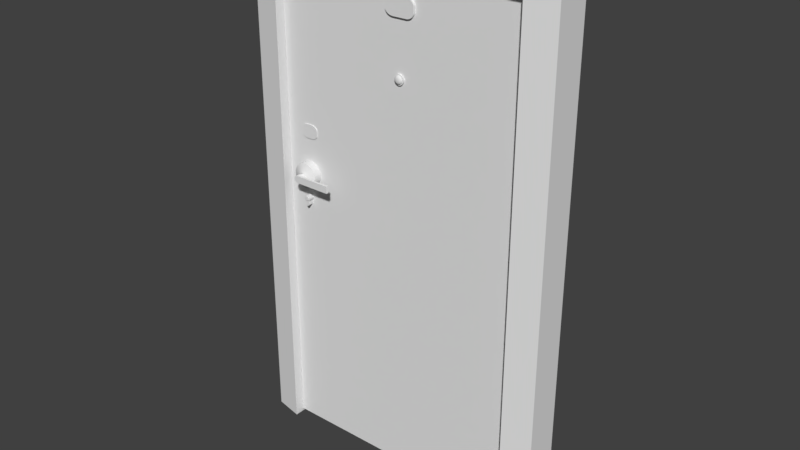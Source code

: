 # Source: door_3_metallic.blend  (saved by Blender 2.79.0; exported with 4.5.12 LTS)
import bpy
from mathutils import Matrix  # noqa: F401  (used for matrix-valued properties, if any)

bpy.ops.wm.read_factory_settings(use_empty=True)
scene = bpy.context.scene
scene.name = 'Scene'

# ---- collections
col_collection_1 = bpy.data.collections.new('Collection 1'); scene.collection.children.link(col_collection_1)

# ---- materials (node trees are filled in below, after node groups)
mat_door_tree = bpy.data.materials.new('door_tree')
mat_door_tree.alpha_threshold = 0.0
mat_door_tree.use_transparent_shadow = False
mat_door_tree.roughness = 0.5

# ---- material node trees

# ---- world
world_world = bpy.data.worlds.new('World'); scene.world = world_world
world_world.color = (0.05088, 0.05088, 0.05088)
world_world.use_sun_shadow = False
world_world.sun_shadow_jitter_overblur = 0.0
world_world.cycles.sampling_method = 'MANUAL'

# ---- meshes
me_cylinder_000 = bpy.data.meshes.new('Cylinder.000')
me_cylinder_000.from_pydata([(-0.2298, 0.798, -0.1287), (-0.2298, 0.7979, 0.1287), (0.3422, 0.7869, -0.1287), (0.3422, 0.7869, 0.1287), (0.4498, 0.7543, -0.1287), (0.4498, 0.7542, 0.1287), (0.549, 0.7013, -0.1287), (0.549, 0.7012, 0.1287), (0.636, 0.6299, -0.1287), (0.636, 0.6299, 0.1287), (0.7073, 0.543, -0.1287), (0.7073, 0.5429, 0.1287), (0.7603, 0.4438, -0.1287), (0.7603, 0.4437, 0.1287), (0.793, 0.3361, -0.1287), (0.793, 0.3361, 0.1287), (0.804, 0.2242, -0.1287), (0.804, 0.2242, 0.1287), (0.793, -0.3366, -0.1287), (0.793, -0.3366, 0.1287), (0.7603, -0.4443, -0.1287), (0.7603, -0.4443, 0.1287), (0.7073, -0.5434, -0.1287), (0.7073, -0.5435, 0.1287), (0.636, -0.6304, -0.1287), (0.636, -0.6304, 0.1287), (0.549, -0.7017, -0.1287), (0.549, -0.7018, 0.1287), (0.4498, -0.7547, -0.1287), (0.4498, -0.7548, 0.1287), (0.3422, -0.7874, -0.1287), (0.3422, -0.7874, 0.1287), (-0.2298, -0.7984, -0.1287), (-0.2298, -0.7985, 0.1287), (-0.3417, -0.7874, -0.1287), (-0.3417, -0.7874, 0.1287), (-0.4493, -0.7547, -0.1287), (-0.4493, -0.7548, 0.1287), (-0.5485, -0.7017, -0.1287), (-0.5485, -0.7018, 0.1287), (-0.6355, -0.6304, -0.1287), (-0.6355, -0.6304, 0.1287), (-0.7068, -0.5435, -0.1287), (-0.7068, -0.5435, 0.1287), (-0.7599, -0.4442, -0.1287), (-0.7599, -0.4443, 0.1287), (-0.7925, -0.3366, -0.1287), (-0.7925, -0.3367, 0.1287), (-0.8035, 0.2242, -0.1287), (-0.8035, 0.2242, 0.1287), (-0.7925, 0.3362, -0.1287), (-0.7925, 0.3361, 0.1287), (-0.7598, 0.4438, -0.1287), (-0.7598, 0.4438, 0.1287), (-0.7068, 0.5429, -0.1287), (-0.7068, 0.5429, 0.1287), (-0.6355, 0.6299, -0.1287), (-0.6355, 0.6299, 0.1287), (-0.5485, 0.7013, -0.1287), (-0.5485, 0.7012, 0.1287), (-0.4493, 0.7543, -0.1287), (-0.4493, 0.7543, 0.1287), (-0.3417, 0.7869, -0.1287), (-0.3417, 0.7869, 0.1287)], [], [(0, 1, 3, 2), (2, 3, 5, 4), (4, 5, 7, 6), (6, 7, 9, 8), (8, 9, 11, 10), (10, 11, 13, 12), (12, 13, 15, 14), (14, 15, 17, 16), (16, 17, 19, 18), (18, 19, 21, 20), (20, 21, 23, 22), (22, 23, 25, 24), (24, 25, 27, 26), (26, 27, 29, 28), (28, 29, 31, 30), (30, 31, 33, 32), (32, 33, 35, 34), (34, 35, 37, 36), (36, 37, 39, 38), (38, 39, 41, 40), (40, 41, 43, 42), (42, 43, 45, 44), (44, 45, 47, 46), (46, 47, 49, 48), (48, 49, 51, 50), (50, 51, 53, 52), (52, 53, 55, 54), (54, 55, 57, 56), (56, 57, 59, 58), (58, 59, 61, 60), (3, 1, 63, 61, 59, 57, 55, 53, 51, 49, 47, 45, 43, 41, 39, 37, 35, 33, 31, 29, 27, 25, 23, 21, 19, 17, 15, 13, 11, 9, 7, 5), (60, 61, 63, 62), (62, 63, 1, 0), (0, 2, 4, 6, 8, 10, 12, 14, 16, 18, 20, 22, 24, 26, 28, 30, 32, 34, 36, 38, 40, 42, 44, 46, 48, 50, 52, 54, 56, 58, 60, 62)])
me_cylinder_000.use_remesh_preserve_volume = False
me_cylinder_000.use_remesh_preserve_attributes = False
me_cylinder_000.use_mirror_vertex_groups = False
me_cylinder_000.update()
me_cube_000 = bpy.data.meshes.new('Cube.000')
me_cube_000.from_pydata([(-1.0, -0.09944, -0.788), (-1.0, -0.09944, 0.9569), (-1.0, 0.9999, -0.788), (-1.0, 0.9999, 0.9553), (1.0, -0.09944, -0.788), (1.0, -0.09944, 0.9569), (1.0, 0.9999, -0.788), (1.0, 0.9999, 0.9553), (-1.0, -0.09944, 0.8728), (0.8175, -0.09944, -0.788), (-0.8175, 1.187, -0.788), (1.0, -0.09944, 0.8728), (-0.8175, -0.09944, -0.788), (0.8175, 1.187, -0.788), (0.8175, -0.09944, 0.8728), (-0.8175, 1.187, 0.8728), (0.8175, 1.187, 0.8728), (-0.8175, -0.09944, 0.8728)], [], [(1, 5, 7, 3), (13, 16, 7, 6), (11, 4, 6, 7, 5), (17, 14, 11, 5, 1, 8), (9, 13, 6, 4), (12, 17, 8, 0), (11, 14, 9, 4), (10, 2, 3, 15), (16, 15, 3, 7), (10, 12, 0, 2), (3, 2, 0, 8, 1), (12, 10, 15, 17), (15, 16, 14, 17), (9, 14, 16, 13)])
_uv = me_cube_000.uv_layers.new(name='UVMap')
_uv.uv.foreach_set('vector', [0.3746, 0.3931, 0.3746, 0.0, 0.9616, 0.374, 0.0, 0.0, 1.76e-08, 0.4913, 0.0, 0.0, 0.0, 0.0, 0.0, 0.3931, 0.7491, 0.2805, 0.7491, 5.857e-08, 0.9616, 0.0, 0.9616, 0.374, 0.7491, 0.374, 0.2809, 0.2948, 0.2809, 0.09827, 0.2809, 1.171e-08, 0.3746, 0.0, 0.3746, 0.3931, 0.2809, 0.3931, 1.173e-08, 0.09827, 1.76e-08, 0.4913, 0.0, 0.3931, 0.7491, 5.857e-08, 3.519e-08, 0.2948, 0.2809, 0.2948, 0.2809, 0.3931, 4.693e-08, 0.3931, 0.2809, 1.171e-08, 0.2809, 0.09827, 1.173e-08, 0.09827, 0.0, 4.686e-08, 5.279e-08, 0.6879, 0.588, 0.3931, 0.0, 0.0, 0.0, 0.0, 0.0, 0.0, 0.0, 0.0, 0.0, 0.0, 0.0, 0.0, 5.279e-08, 0.6879, 3.519e-08, 0.2948, 4.693e-08, 0.3931, 0.588, 0.3931, 0.588, 0.7672, 0.588, 0.3931, 0.8005, 0.3931, 0.8005, 0.6736, 0.8005, 0.7672, 3.519e-08, 0.2948, 5.279e-08, 0.6879, 0.0, 0.0, 0.2809, 0.2948, 0.0, 0.0, 0.0, 0.0, 0.2809, 0.09827, 0.2809, 0.2948, 1.173e-08, 0.09827, 0.2809, 0.09827, 0.0, 0.0, 1.76e-08, 0.4913])
me_cube_000.materials.append(mat_door_tree)
me_cube_000.use_remesh_preserve_volume = False
me_cube_000.use_remesh_preserve_attributes = False
me_cube_000.use_mirror_vertex_groups = False
me_cube_000.update()
me_cylinder_003 = bpy.data.meshes.new('Cylinder.003')
me_cylinder_003.from_pydata([(0.0, 1.0, -1.0), (0.0, 1.0, 1.0), (0.1951, 0.9808, -1.0), (0.1951, 0.9808, 1.0), (0.3827, 0.9239, -1.0), (0.3827, 0.9239, 1.0), (0.5556, 0.8315, -1.0), (0.5556, 0.8315, 1.0), (0.7071, 0.7071, -1.0), (0.7071, 0.7071, 1.0), (0.8315, 0.5556, -1.0), (0.8315, 0.5556, 1.0), (0.9239, 0.3827, -1.0), (0.9239, 0.3827, 1.0), (0.9808, 0.1951, -1.0), (0.9808, 0.1951, 1.0), (1.0, 7.55e-08, -1.0), (1.0, 7.55e-08, 1.0), (0.9808, -0.1951, -1.0), (0.9808, -0.1951, 1.0), (0.9239, -0.3827, -1.0), (0.9239, -0.3827, 1.0), (0.8315, -0.5556, -1.0), (0.8315, -0.5556, 1.0), (0.7071, -0.7071, -1.0), (0.7071, -0.7071, 1.0), (0.5556, -0.8315, -1.0), (0.5556, -0.8315, 1.0), (0.3827, -0.9239, -1.0), (0.3827, -0.9239, 1.0), (0.1951, -0.9808, -1.0), (0.1951, -0.9808, 1.0), (-3.258e-07, -1.0, -1.0), (-3.258e-07, -1.0, 1.0), (-0.1951, -0.9808, -1.0), (-0.1951, -0.9808, 1.0), (-0.3827, -0.9239, -1.0), (-0.3827, -0.9239, 1.0), (-0.5556, -0.8315, -1.0), (-0.5556, -0.8315, 1.0), (-0.7071, -0.7071, -1.0), (-0.7071, -0.7071, 1.0), (-0.8315, -0.5556, -1.0), (-0.8315, -0.5556, 1.0), (-0.9239, -0.3827, -1.0), (-0.9239, -0.3827, 1.0), (-0.9808, -0.1951, -1.0), (-0.9808, -0.1951, 1.0), (-1.0, 9.656e-07, -1.0), (-1.0, 9.656e-07, 1.0), (-0.9808, 0.1951, -1.0), (-0.9808, 0.1951, 1.0), (-0.9239, 0.3827, -1.0), (-0.9239, 0.3827, 1.0), (-0.8315, 0.5556, -1.0), (-0.8315, 0.5556, 1.0), (-0.7071, 0.7071, -1.0), (-0.7071, 0.7071, 1.0), (-0.5556, 0.8315, -1.0), (-0.5556, 0.8315, 1.0), (-0.3827, 0.9239, -1.0), (-0.3827, 0.9239, 1.0), (-0.1951, 0.9808, -1.0), (-0.1951, 0.9808, 1.0), (0.0, 2.565, -1.0), (0.1957, 2.546, -1.0), (0.1957, 2.546, 1.0), (0.0, 2.565, 1.0), (0.3826, 2.394, -1.0), (0.3826, 2.394, 1.0), (0.5559, 2.032, -1.0), (0.5559, 2.032, 1.0), (-0.5549, 2.031, 1.0), (-0.5549, 2.031, -1.0), (-0.3837, 2.395, -1.0), (-0.3837, 2.395, 1.0), (-0.1955, 2.546, -1.0), (-0.1955, 2.546, 1.0), (0.1499, 0.7537, 1.0), (3.296e-08, 0.7684, 1.0), (0.2941, 0.7099, 1.0), (0.4269, 0.6389, 1.0), (0.5434, 0.5434, 1.0), (0.6389, 0.4269, 1.0), (0.7099, 0.2941, 1.0), (0.7537, 0.1499, 1.0), (0.7684, 1.022e-07, 1.0), (0.7537, -0.1499, 1.0), (0.7099, -0.2941, 1.0), (0.6389, -0.4269, 1.0), (0.5434, -0.5434, 1.0), (0.4269, -0.6389, 1.0), (0.2941, -0.7099, 1.0), (0.1499, -0.7537, 1.0), (-2.174e-07, -0.7684, 1.0), (-0.1499, -0.7537, 1.0), (-0.2941, -0.7099, 1.0), (-0.4269, -0.6389, 1.0), (-0.5434, -0.5434, 1.0), (-0.6389, -0.4269, 1.0), (-0.7099, -0.2941, 1.0), (-0.7537, -0.1499, 1.0), (-0.7684, 7.861e-07, 1.0), (-0.7537, 0.1499, 1.0), (-0.7099, 0.2941, 1.0), (-0.6389, 0.4269, 1.0), (-0.5434, 0.5434, 1.0), (-0.4269, 0.6389, 1.0), (-0.2941, 0.7099, 1.0), (-0.1499, 0.7537, 1.0), (0.1495, 0.7537, 1.149), (2.787e-06, 0.7684, 1.149), (0.2938, 0.7099, 1.149), (0.4273, 0.6389, 1.149), (0.5428, 0.5434, 1.149), (0.6395, 0.4269, 1.149), (0.7102, 0.2941, 1.149), (0.7536, 0.1499, 1.149), (0.7679, -2.381e-06, 1.149), (0.7536, -0.1499, 1.149), (0.7102, -0.2941, 1.149), (0.6395, -0.4269, 1.149), (0.5428, -0.5434, 1.149), (0.4273, -0.6389, 1.149), (0.2938, -0.7099, 1.149), (0.1495, -0.7537, 1.149), (-1.838e-05, -0.7684, 1.149), (-0.1495, -0.7537, 1.149), (-0.2938, -0.7099, 1.149), (-0.4273, -0.6389, 1.149), (-0.5429, -0.5434, 1.149), (-0.6395, -0.4269, 1.149), (-0.7102, -0.2941, 1.149), (-0.7536, -0.1499, 1.149), (-0.7679, -1.697e-06, 1.149), (-0.7536, 0.1499, 1.149), (-0.7101, 0.2941, 1.149), (-0.6395, 0.4269, 1.149), (-0.5428, 0.5434, 1.149), (-0.4272, 0.6389, 1.149), (-0.2937, 0.7099, 1.149), (-0.1494, 0.7537, 1.149), (0.123, 0.6197, 1.21), (6.312e-06, 0.6207, 1.21), (0.2418, 0.5834, 1.21), (0.3512, 0.5247, 1.21), (0.4454, 0.446, 1.21), (0.5251, 0.3508, 1.21), (0.5834, 0.2419, 1.21), (0.6199, 0.1236, 1.21), (0.6321, 0.0001446, 1.21), (0.6199, -0.1232, 1.21), (0.5834, -0.2417, 1.21), (0.5251, -0.3503, 1.21), (0.4454, -0.4461, 1.21), (0.351, -0.5256, 1.21), (0.2412, -0.5832, 1.21), (0.1231, -0.6191, 1.21), (-0.0003501, -0.6166, 1.21), (-0.124, -0.6191, 1.21), (-0.2418, -0.584, 1.21), (-0.3512, -0.5257, 1.21), (-0.4458, -0.4464, 1.21), (-0.5255, -0.3503, 1.21), (-0.5834, -0.2413, 1.21), (-0.619, -0.1226, 1.21), (-0.6317, 4.559e-05, 1.21), (-0.619, 0.1232, 1.21), (-0.583, 0.2413, 1.21), (-0.5255, 0.3506, 1.21), (-0.4462, 0.4463, 1.21), (-0.3516, 0.525, 1.21), (-0.2412, 0.5834, 1.21), (-0.123, 0.6189, 1.21), (0.1241, 0.6196, 0.07925), (0.0005118, 0.6199, 0.07913), (0.0003464, -0.6164, 0.07923), (0.1237, -0.6187, 0.07923), (-0.1242, -0.6187, 0.07923), (-0.1227, 0.618, 0.07921)], [], [(58, 59, 72, 73), (5, 7, 71, 69), (0, 62, 76, 64), (6, 7, 9, 8), (8, 9, 11, 10), (10, 11, 13, 12), (12, 13, 15, 14), (14, 15, 17, 16), (16, 17, 19, 18), (18, 19, 21, 20), (20, 21, 23, 22), (22, 23, 25, 24), (24, 25, 27, 26), (26, 27, 29, 28), (28, 29, 31, 30), (30, 31, 33, 32), (32, 33, 35, 34), (34, 35, 37, 36), (36, 37, 39, 38), (38, 39, 41, 40), (40, 41, 43, 42), (42, 43, 45, 44), (44, 45, 47, 46), (46, 47, 49, 48), (48, 49, 51, 50), (50, 51, 53, 52), (52, 53, 55, 54), (54, 55, 57, 56), (56, 57, 59, 58), (7, 6, 70, 71), (3, 1, 79, 78), (60, 58, 73, 74), (59, 61, 75, 72), (0, 2, 4, 6, 8, 10, 12, 14, 16, 18, 20, 22, 24, 26, 28, 30, 32, 34, 36, 38, 40, 42, 44, 46, 48, 50, 52, 54, 56, 58, 60, 62), (64, 67, 66, 65), (65, 66, 69, 68), (68, 69, 71, 70), (73, 72, 75, 74), (74, 75, 77, 76), (76, 77, 67, 64), (6, 4, 68, 70), (61, 63, 77, 75), (1, 3, 66, 67), (2, 0, 64, 65), (62, 60, 74, 76), (3, 5, 69, 66), (4, 2, 65, 68), (63, 1, 67, 77), (1, 63, 109, 79), (59, 57, 106, 107), (53, 51, 103, 104), (43, 41, 98, 99), (55, 53, 104, 105), (37, 35, 95, 96), (49, 47, 101, 102), (39, 37, 96, 97), (21, 19, 87, 88), (33, 31, 93, 94), (27, 25, 90, 91), (5, 3, 78, 80), (17, 15, 85, 86), (11, 9, 82, 83), (23, 21, 88, 89), (7, 5, 80, 81), (61, 59, 107, 108), (63, 61, 108, 109), (51, 49, 102, 103), (45, 43, 99, 100), (57, 55, 105, 106), (35, 33, 94, 95), (47, 45, 100, 101), (29, 27, 91, 92), (41, 39, 97, 98), (31, 29, 92, 93), (13, 11, 83, 84), (25, 23, 89, 90), (19, 17, 86, 87), (9, 7, 81, 82), (15, 13, 84, 85), (99, 98, 130, 131), (81, 80, 112, 113), (90, 89, 121, 122), (105, 104, 136, 137), (96, 95, 127, 128), (95, 94, 126, 127), (86, 85, 117, 118), (101, 100, 132, 133), (92, 91, 123, 124), (79, 109, 141, 111), (82, 81, 113, 114), (91, 90, 122, 123), (106, 105, 137, 138), (88, 87, 119, 120), (97, 96, 128, 129), (87, 86, 118, 119), (84, 83, 115, 116), (93, 92, 124, 125), (102, 101, 133, 134), (108, 107, 139, 140), (83, 82, 114, 115), (89, 88, 120, 121), (98, 97, 129, 130), (80, 78, 110, 112), (107, 106, 138, 139), (104, 103, 135, 136), (78, 79, 111, 110), (94, 93, 125, 126), (103, 102, 134, 135), (85, 84, 116, 117), (100, 99, 131, 132), (109, 108, 140, 141), (141, 140, 172, 173), (158, 157, 177, 176), (132, 131, 163, 164), (117, 116, 148, 149), (135, 134, 166, 167), (126, 125, 157, 158), (110, 111, 143, 142), (136, 135, 167, 168), (139, 138, 170, 171), (112, 110, 142, 144), (130, 129, 161, 162), (121, 120, 152, 153), (115, 114, 146, 147), (140, 139, 171, 172), (134, 133, 165, 166), (125, 124, 156, 157), (116, 115, 147, 148), (119, 118, 150, 151), (129, 128, 160, 161), (120, 119, 151, 152), (138, 137, 169, 170), (123, 122, 154, 155), (114, 113, 145, 146), (111, 141, 173, 143), (124, 123, 155, 156), (133, 132, 164, 165), (118, 117, 149, 150), (127, 126, 158, 159), (128, 127, 159, 160), (137, 136, 168, 169), (122, 121, 153, 154), (113, 112, 144, 145), (131, 130, 162, 163), (160, 159, 173, 172, 171, 170, 169, 168, 167, 166, 165, 164, 163, 162, 161), (144, 142, 157, 156, 155, 154, 153, 152, 151, 150, 149, 148, 147, 146, 145), (174, 175, 179, 178, 176, 177), (143, 173, 179, 175), (157, 142, 174, 177), (142, 143, 175, 174), (159, 158, 176, 178), (173, 159, 178, 179)])
me_cylinder_003.use_remesh_preserve_volume = False
me_cylinder_003.use_remesh_preserve_attributes = False
me_cylinder_003.use_mirror_vertex_groups = False
me_cylinder_003.update()
me_cylinder_005 = bpy.data.meshes.new('Cylinder.005')
me_cylinder_005.from_pydata([(0.0, 1.0, -1.0), (0.0, 1.0, 1.0), (0.1951, 0.9808, -1.0), (0.1951, 0.9808, 1.0), (0.3827, 0.9239, -1.0), (0.3827, 0.9239, 1.0), (0.5556, 0.8315, -1.0), (0.5556, 0.8315, 1.0), (0.7071, 0.7071, -1.0), (0.7071, 0.7071, 1.0), (0.8315, 0.5556, -1.0), (0.8315, 0.5556, 1.0), (0.9239, 0.3827, -1.0), (0.9239, 0.3827, 1.0), (0.9808, 0.1951, -1.0), (0.9808, 0.1951, 1.0), (1.0, 7.55e-08, -1.0), (1.0, 7.55e-08, 1.0), (0.9808, -0.1951, -1.0), (0.9808, -0.1951, 1.0), (0.9239, -0.3827, -1.0), (0.9239, -0.3827, 1.0), (0.8315, -0.5556, -1.0), (0.8315, -0.5556, 1.0), (0.7071, -0.7071, -1.0), (0.7071, -0.7071, 1.0), (0.5556, -0.8315, -1.0), (0.5556, -0.8315, 1.0), (0.3827, -0.9239, -1.0), (0.3827, -0.9239, 1.0), (0.1951, -0.9808, -1.0), (0.1951, -0.9808, 1.0), (-3.258e-07, -1.0, -1.0), (-3.258e-07, -1.0, 1.0), (-0.1951, -0.9808, -1.0), (-0.1951, -0.9808, 1.0), (-0.3827, -0.9239, -1.0), (-0.3827, -0.9239, 1.0), (-0.5556, -0.8315, -1.0), (-0.5556, -0.8315, 1.0), (-0.7071, -0.7071, -1.0), (-0.7071, -0.7071, 1.0), (-0.8315, -0.5556, -1.0), (-0.8315, -0.5556, 1.0), (-0.9239, -0.3827, -1.0), (-0.9239, -0.3827, 1.0), (-0.9808, -0.1951, -1.0), (-0.9808, -0.1951, 1.0), (-1.0, 9.656e-07, -1.0), (-1.0, 9.656e-07, 1.0), (-0.9808, 0.1951, -1.0), (-0.9808, 0.1951, 1.0), (-0.9239, 0.3827, -1.0), (-0.9239, 0.3827, 1.0), (-0.8315, 0.5556, -1.0), (-0.8315, 0.5556, 1.0), (-0.7071, 0.7071, -1.0), (-0.7071, 0.7071, 1.0), (-0.5556, 0.8315, -1.0), (-0.5556, 0.8315, 1.0), (-0.3827, 0.9239, -1.0), (-0.3827, 0.9239, 1.0), (-0.1951, 0.9808, -1.0), (-0.1951, 0.9808, 1.0), (0.0, 1.0, -1.0), (0.1951, 0.9808, -1.0), (0.3827, 0.9239, -1.0), (0.5556, 0.8315, -1.0), (0.7071, 0.7071, -1.0), (0.8315, 0.5556, -1.0), (0.9239, 0.3827, -1.0), (0.9808, 0.1951, -1.0), (1.0, 7.55e-08, -1.0), (0.9808, -0.1951, -1.0), (0.9239, -0.3827, -1.0), (0.8315, -0.5556, -1.0), (0.7071, -0.7071, -1.0), (0.5556, -0.8315, -1.0), (0.3827, -0.9239, -1.0), (0.1951, -0.9808, -1.0), (-3.258e-07, -1.0, -1.0), (-0.1951, -0.9808, -1.0), (-0.3827, -0.9239, -1.0), (-0.5556, -0.8315, -1.0), (-0.7071, -0.7071, -1.0), (-0.8315, -0.5556, -1.0), (-0.9239, -0.3827, -1.0), (-0.9808, -0.1951, -1.0), (-1.0, 9.656e-07, -1.0), (-0.9808, 0.1951, -1.0), (-0.9239, 0.3827, -1.0), (-0.8315, 0.5556, -1.0), (-0.7071, 0.7071, -1.0), (-0.5556, 0.8315, -1.0), (-0.3827, 0.9239, -1.0), (-0.1951, 0.9808, -1.0), (8.867e-09, 0.9253, -1.0), (0.1805, 0.9076, -1.0), (0.3541, 0.8549, -1.0), (0.5141, 0.7694, -1.0), (0.6543, 0.6543, -1.0), (0.7694, 0.5141, -1.0), (0.8549, 0.3541, -1.0), (0.9076, 0.1805, -1.0), (0.9253, 9.114e-08, -1.0), (0.9076, -0.1805, -1.0), (0.8549, -0.3541, -1.0), (0.7694, -0.5141, -1.0), (0.6543, -0.6543, -1.0), (0.5141, -0.7694, -1.0), (0.3541, -0.8549, -1.0), (0.1805, -0.9076, -1.0), (-2.926e-07, -0.9253, -1.0), (-0.1805, -0.9076, -1.0), (-0.3541, -0.8549, -1.0), (-0.5141, -0.7694, -1.0), (-0.6543, -0.6543, -1.0), (-0.7694, -0.5141, -1.0), (-0.8549, -0.3541, -1.0), (-0.9076, -0.1805, -1.0), (-0.9253, 9.148e-07, -1.0), (-0.9076, 0.1805, -1.0), (-0.8549, 0.3541, -1.0), (-0.7694, 0.5141, -1.0), (-0.6543, 0.6543, -1.0), (-0.5141, 0.7694, -1.0), (-0.3541, 0.8549, -1.0), (-0.1805, 0.9076, -1.0), (1.912e-08, 0.8347, -1.0), (0.1628, 0.8187, -1.0), (0.3194, 0.7712, -1.0), (0.4638, 0.6941, -1.0), (0.5902, 0.5902, -1.0), (0.6941, 0.4638, -1.0), (0.7712, 0.3194, -1.0), (0.8187, 0.1628, -1.0), (0.8347, 1.136e-07, -1.0), (0.8187, -0.1628, -1.0), (0.7712, -0.3194, -1.0), (0.6941, -0.4638, -1.0), (0.5902, -0.5902, -1.0), (0.4638, -0.6941, -1.0), (0.3194, -0.7712, -1.0), (0.1628, -0.8187, -1.0), (-2.529e-07, -0.8347, -1.0), (-0.1628, -0.8187, -1.0), (-0.3194, -0.7712, -1.0), (-0.4638, -0.6941, -1.0), (-0.5902, -0.5902, -1.0), (-0.6941, -0.4638, -1.0), (-0.7712, -0.3194, -1.0), (-0.8187, -0.1628, -1.0), (-0.8347, 8.566e-07, -1.0), (-0.8187, 0.1628, -1.0), (-0.7712, 0.3194, -1.0), (-0.6941, 0.4638, -1.0), (-0.5902, 0.5902, -1.0), (-0.4638, 0.6941, -1.0), (-0.3194, 0.7712, -1.0), (-0.1628, 0.8187, -1.0), (-5.328e-07, 0.7474, -1.471), (0.1458, 0.7331, -1.471), (0.2857, 0.6906, -1.471), (0.415, 0.6216, -1.471), (0.528, 0.5287, -1.471), (0.6209, 0.4156, -1.471), (0.6899, 0.2864, -1.471), (0.7324, 0.1464, -1.471), (0.7468, 0.0006708, -1.471), (0.7324, -0.145, -1.471), (0.6899, -0.2851, -1.471), (0.6209, -0.4142, -1.471), (0.528, -0.5274, -1.471), (0.415, -0.6202, -1.471), (0.2857, -0.6893, -1.471), (0.1458, -0.7318, -1.471), (4.571e-06, -0.7461, -1.471), (-0.1458, -0.7318, -1.471), (-0.2857, -0.6893, -1.471), (-0.4149, -0.6202, -1.471), (-0.528, -0.5274, -1.471), (-0.6209, -0.4142, -1.471), (-0.6899, -0.2851, -1.471), (-0.7324, -0.145, -1.471), (-0.7468, 0.0006714, -1.471), (-0.7324, 0.1464, -1.471), (-0.6899, 0.2864, -1.471), (-0.621, 0.4156, -1.471), (-0.528, 0.5287, -1.471), (-0.4148, 0.6216, -1.471), (-0.2857, 0.6906, -1.471), (-0.1456, 0.7331, -1.471), (-1.182e-06, 0.6384, -1.742), (0.1243, 0.6261, -1.742), (0.2439, 0.5899, -1.742), (0.3541, 0.531, -1.742), (0.4507, 0.4517, -1.742), (0.53, 0.3551, -1.742), (0.5888, 0.245, -1.742), (0.6251, 0.1254, -1.742), (0.6373, 0.001056, -1.742), (0.6251, -0.1233, -1.742), (0.5888, -0.2428, -1.742), (0.53, -0.353, -1.742), (0.4507, -0.4496, -1.742), (0.3541, -0.5289, -1.742), (0.2439, -0.5878, -1.742), (0.1243, -0.624, -1.742), (5.795e-06, -0.6363, -1.742), (-0.1243, -0.624, -1.742), (-0.2439, -0.5878, -1.742), (-0.3541, -0.5289, -1.742), (-0.4507, -0.4496, -1.742), (-0.53, -0.353, -1.742), (-0.5888, -0.2428, -1.742), (-0.6251, -0.1233, -1.742), (-0.6374, 0.001057, -1.742), (-0.6251, 0.1254, -1.742), (-0.5888, 0.245, -1.742), (-0.53, 0.3551, -1.742), (-0.4507, 0.4517, -1.742), (-0.3541, 0.531, -1.742), (-0.244, 0.5899, -1.742), (-0.1244, 0.6261, -1.742), (-1.811e-06, 0.5499, -1.882), (0.107, 0.5393, -1.882), (0.21, 0.5081, -1.882), (0.3047, 0.4574, -1.882), (0.3878, 0.3892, -1.882), (0.456, 0.3061, -1.882), (0.507, 0.2112, -1.882), (0.5381, 0.1083, -1.882), (0.5488, 0.001256, -1.882), (0.5381, -0.1058, -1.882), (0.507, -0.2087, -1.882), (0.456, -0.3035, -1.882), (0.3878, -0.3867, -1.882), (0.3047, -0.4549, -1.882), (0.21, -0.5056, -1.882), (0.107, -0.5368, -1.882), (5.366e-06, -0.5474, -1.882), (-0.107, -0.5368, -1.882), (-0.21, -0.5056, -1.882), (-0.3047, -0.4549, -1.882), (-0.3878, -0.3867, -1.882), (-0.456, -0.3035, -1.882), (-0.507, -0.2087, -1.882), (-0.5381, -0.1058, -1.882), (-0.5488, 0.001256, -1.882), (-0.5382, 0.1083, -1.882), (-0.507, 0.2112, -1.882), (-0.456, 0.3061, -1.882), (-0.3878, 0.3892, -1.882), (-0.3047, 0.4574, -1.882), (-0.21, 0.5081, -1.882), (-0.1071, 0.5393, -1.882), (-2.583e-06, 0.444, -2.003), (0.08645, 0.4355, -2.003), (0.1692, 0.4103, -2.003), (0.2458, 0.3694, -2.003), (0.3128, 0.3144, -2.003), (0.3678, 0.2473, -2.003), (0.4089, 0.1708, -2.003), (0.4341, 0.08777, -2.003), (0.4424, 0.001428, -2.003), (0.4341, -0.08491, -2.003), (0.4089, -0.1679, -2.003), (0.3678, -0.2444, -2.003), (0.3128, -0.3115, -2.003), (0.2458, -0.3665, -2.003), (0.1692, -0.4074, -2.003), (0.08646, -0.4326, -2.003), (4.02e-06, -0.4411, -2.003), (-0.08645, -0.4326, -2.003), (-0.1692, -0.4074, -2.003), (-0.2458, -0.3665, -2.003), (-0.3128, -0.3115, -2.003), (-0.3678, -0.2444, -2.003), (-0.4089, -0.1679, -2.003), (-0.4341, -0.08491, -2.003), (-0.4424, 0.001428, -2.003), (-0.4341, 0.08777, -2.003), (-0.4089, 0.1708, -2.003), (-0.3679, 0.2473, -2.003), (-0.3128, 0.3144, -2.003), (-0.2458, 0.3694, -2.003), (-0.1692, 0.4103, -2.003), (-0.08649, 0.4355, -2.003), (-3.324e-06, 0.3269, -2.096), (0.0636, 0.3207, -2.096), (0.1247, 0.3022, -2.096), (0.1806, 0.2721, -2.096), (0.2302, 0.2316, -2.096), (0.2704, 0.1823, -2.096), (0.3006, 0.1261, -2.096), (0.3192, 0.06503, -2.096), (0.3253, 0.00156, -2.096), (0.3192, -0.06191, -2.096), (0.3006, -0.1229, -2.096), (0.2704, -0.1792, -2.096), (0.2302, -0.2285, -2.096), (0.1806, -0.269, -2.096), (0.1247, -0.299, -2.096), (0.06361, -0.3175, -2.096), (1.989e-06, -0.3238, -2.096), (-0.0636, -0.3175, -2.096), (-0.1247, -0.299, -2.096), (-0.1806, -0.269, -2.096), (-0.2302, -0.2285, -2.096), (-0.2705, -0.1792, -2.096), (-0.3006, -0.1229, -2.096), (-0.3192, -0.06191, -2.096), (-0.3253, 0.001561, -2.096), (-0.3192, 0.06503, -2.096), (-0.3006, 0.1261, -2.096), (-0.2705, 0.1823, -2.096), (-0.2302, 0.2316, -2.096), (-0.1806, 0.2721, -2.096), (-0.1247, 0.3022, -2.096), (-0.06363, 0.3207, -2.096), (-4.886e-06, 0.001703, -2.196)], [], [(0, 1, 3, 2), (2, 3, 5, 4), (4, 5, 7, 6), (6, 7, 9, 8), (8, 9, 11, 10), (10, 11, 13, 12), (12, 13, 15, 14), (14, 15, 17, 16), (16, 17, 19, 18), (18, 19, 21, 20), (20, 21, 23, 22), (22, 23, 25, 24), (24, 25, 27, 26), (26, 27, 29, 28), (28, 29, 31, 30), (30, 31, 33, 32), (32, 33, 35, 34), (34, 35, 37, 36), (36, 37, 39, 38), (38, 39, 41, 40), (40, 41, 43, 42), (42, 43, 45, 44), (44, 45, 47, 46), (46, 47, 49, 48), (48, 49, 51, 50), (50, 51, 53, 52), (52, 53, 55, 54), (54, 55, 57, 56), (56, 57, 59, 58), (58, 59, 61, 60), (3, 1, 63, 61, 59, 57, 55, 53, 51, 49, 47, 45, 43, 41, 39, 37, 35, 33, 31, 29, 27, 25, 23, 21, 19, 17, 15, 13, 11, 9, 7, 5), (60, 61, 63, 62), (62, 63, 1, 0), (60, 62, 95, 94), (89, 90, 122, 121), (48, 50, 89, 88), (54, 56, 92, 91), (44, 46, 87, 86), (38, 40, 84, 83), (50, 52, 90, 89), (32, 34, 81, 80), (22, 24, 76, 75), (34, 36, 82, 81), (16, 18, 73, 72), (28, 30, 79, 78), (18, 20, 74, 73), (12, 14, 71, 70), (6, 8, 68, 67), (2, 4, 66, 65), (62, 0, 64, 95), (56, 58, 93, 92), (58, 60, 94, 93), (52, 54, 91, 90), (46, 48, 88, 87), (40, 42, 85, 84), (30, 32, 80, 79), (42, 44, 86, 85), (24, 26, 77, 76), (36, 38, 83, 82), (14, 16, 72, 71), (26, 28, 78, 77), (8, 10, 69, 68), (20, 22, 75, 74), (10, 12, 70, 69), (4, 6, 67, 66), (0, 2, 65, 64), (123, 124, 156, 155), (92, 93, 125, 124), (65, 66, 98, 97), (83, 84, 116, 115), (74, 75, 107, 106), (68, 69, 101, 100), (93, 94, 126, 125), (87, 88, 120, 119), (78, 79, 111, 110), (69, 70, 102, 101), (72, 73, 105, 104), (82, 83, 115, 114), (73, 74, 106, 105), (91, 92, 124, 123), (76, 77, 109, 108), (67, 68, 100, 99), (95, 64, 96, 127), (77, 78, 110, 109), (86, 87, 119, 118), (71, 72, 104, 103), (80, 81, 113, 112), (81, 82, 114, 113), (90, 91, 123, 122), (75, 76, 108, 107), (66, 67, 99, 98), (84, 85, 117, 116), (94, 95, 127, 126), (85, 86, 118, 117), (70, 71, 103, 102), (88, 89, 121, 120), (79, 80, 112, 111), (64, 65, 97, 96), (158, 159, 191, 190), (114, 115, 147, 146), (105, 106, 138, 137), (108, 109, 141, 140), (99, 100, 132, 131), (127, 96, 128, 159), (118, 119, 151, 150), (109, 110, 142, 141), (112, 113, 145, 144), (103, 104, 136, 135), (113, 114, 146, 145), (122, 123, 155, 154), (107, 108, 140, 139), (98, 99, 131, 130), (116, 117, 149, 148), (126, 127, 159, 158), (117, 118, 150, 149), (111, 112, 144, 143), (102, 103, 135, 134), (120, 121, 153, 152), (96, 97, 129, 128), (121, 122, 154, 153), (124, 125, 157, 156), (106, 107, 139, 138), (97, 98, 130, 129), (115, 116, 148, 147), (100, 101, 133, 132), (125, 126, 158, 157), (101, 102, 134, 133), (119, 120, 152, 151), (110, 111, 143, 142), (104, 105, 137, 136), (189, 190, 222, 221), (149, 150, 182, 181), (143, 144, 176, 175), (134, 135, 167, 166), (152, 153, 185, 184), (128, 129, 161, 160), (153, 154, 186, 185), (156, 157, 189, 188), (138, 139, 171, 170), (129, 130, 162, 161), (147, 148, 180, 179), (132, 133, 165, 164), (157, 158, 190, 189), (142, 143, 175, 174), (133, 134, 166, 165), (151, 152, 184, 183), (136, 137, 169, 168), (137, 138, 170, 169), (155, 156, 188, 187), (146, 147, 179, 178), (131, 132, 164, 163), (140, 141, 173, 172), (159, 128, 160, 191), (150, 151, 183, 182), (141, 142, 174, 173), (144, 145, 177, 176), (135, 136, 168, 167), (154, 155, 187, 186), (145, 146, 178, 177), (148, 149, 181, 180), (139, 140, 172, 171), (130, 131, 163, 162), (223, 192, 224, 255), (174, 175, 207, 206), (165, 166, 198, 197), (183, 184, 216, 215), (168, 169, 201, 200), (169, 170, 202, 201), (187, 188, 220, 219), (178, 179, 211, 210), (172, 173, 205, 204), (163, 164, 196, 195), (191, 160, 192, 223), (173, 174, 206, 205), (182, 183, 215, 214), (167, 168, 200, 199), (176, 177, 209, 208), (186, 187, 219, 218), (177, 178, 210, 209), (162, 163, 195, 194), (180, 181, 213, 212), (171, 172, 204, 203), (190, 191, 223, 222), (181, 182, 214, 213), (184, 185, 217, 216), (175, 176, 208, 207), (166, 167, 199, 198), (160, 161, 193, 192), (185, 186, 218, 217), (188, 189, 221, 220), (179, 180, 212, 211), (170, 171, 203, 202), (161, 162, 194, 193), (164, 165, 197, 196), (254, 255, 287, 286), (205, 206, 238, 237), (214, 215, 247, 246), (199, 200, 232, 231), (208, 209, 241, 240), (209, 210, 242, 241), (218, 219, 251, 250), (203, 204, 236, 235), (194, 195, 227, 226), (212, 213, 245, 244), (222, 223, 255, 254), (213, 214, 246, 245), (198, 199, 231, 230), (216, 217, 249, 248), (207, 208, 240, 239), (192, 193, 225, 224), (217, 218, 250, 249), (220, 221, 253, 252), (193, 194, 226, 225), (211, 212, 244, 243), (202, 203, 235, 234), (196, 197, 229, 228), (221, 222, 254, 253), (215, 216, 248, 247), (206, 207, 239, 238), (197, 198, 230, 229), (200, 201, 233, 232), (210, 211, 243, 242), (201, 202, 234, 233), (219, 220, 252, 251), (204, 205, 237, 236), (195, 196, 228, 227), (264, 265, 297, 296), (245, 246, 278, 277), (230, 231, 263, 262), (248, 249, 281, 280), (239, 240, 272, 271), (224, 225, 257, 256), (249, 250, 282, 281), (252, 253, 285, 284), (234, 235, 267, 266), (225, 226, 258, 257), (243, 244, 276, 275), (228, 229, 261, 260), (253, 254, 286, 285), (229, 230, 262, 261), (247, 248, 280, 279), (238, 239, 271, 270), (232, 233, 265, 264), (251, 252, 284, 283), (242, 243, 275, 274), (233, 234, 266, 265), (236, 237, 269, 268), (227, 228, 260, 259), (255, 224, 256, 287), (246, 247, 279, 278), (237, 238, 270, 269), (240, 241, 273, 272), (231, 232, 264, 263), (241, 242, 274, 273), (250, 251, 283, 282), (235, 236, 268, 267), (226, 227, 259, 258), (244, 245, 277, 276), (314, 315, 320), (265, 266, 298, 297), (283, 284, 316, 315), (274, 275, 307, 306), (259, 260, 292, 291), (268, 269, 301, 300), (287, 256, 288, 319), (278, 279, 311, 310), (269, 270, 302, 301), (272, 273, 305, 304), (263, 264, 296, 295), (282, 283, 315, 314), (273, 274, 306, 305), (276, 277, 309, 308), (267, 268, 300, 299), (258, 259, 291, 290), (286, 287, 319, 318), (277, 278, 310, 309), (271, 272, 304, 303), (262, 263, 295, 294), (280, 281, 313, 312), (256, 257, 289, 288), (281, 282, 314, 313), (284, 285, 317, 316), (266, 267, 299, 298), (257, 258, 290, 289), (275, 276, 308, 307), (260, 261, 293, 292), (285, 286, 318, 317), (270, 271, 303, 302), (261, 262, 294, 293), (279, 280, 312, 311), (305, 306, 320), (290, 291, 320), (308, 309, 320), (299, 300, 320), (318, 319, 320), (309, 310, 320), (312, 313, 320), (303, 304, 320), (294, 295, 320), (288, 289, 320), (313, 314, 320), (316, 317, 320), (307, 308, 320), (298, 299, 320), (289, 290, 320), (292, 293, 320), (317, 318, 320), (302, 303, 320), (293, 294, 320), (311, 312, 320), (296, 297, 320), (297, 298, 320), (315, 316, 320), (306, 307, 320), (291, 292, 320), (300, 301, 320), (319, 288, 320), (301, 302, 320), (310, 311, 320), (295, 296, 320), (304, 305, 320)])
me_cylinder_005.use_remesh_preserve_volume = False
me_cylinder_005.use_remesh_preserve_attributes = False
me_cylinder_005.use_mirror_vertex_groups = False
me_cylinder_005.update()
me_cylinder_001 = bpy.data.meshes.new('Cylinder.001')
me_cylinder_001.from_pydata([(-0.4498, 0.798, -0.1287), (-0.4498, 0.798, 0.1287), (0.563, 0.787, -0.1287), (0.563, 0.7869, 0.1287), (0.6706, 0.7544, -0.1287), (0.6706, 0.7543, 0.1287), (0.7698, 0.7013, -0.1287), (0.7698, 0.7013, 0.1287), (0.8568, 0.6299, -0.1287), (0.8568, 0.6299, 0.1287), (0.9281, 0.543, -0.1287), (0.9281, 0.543, 0.1287), (0.9811, 0.4438, -0.1287), (0.9811, 0.4438, 0.1287), (1.014, 0.3362, -0.1287), (1.014, 0.3362, 0.1287), (1.025, 0.2243, -0.1287), (1.025, 0.2243, 0.1287), (1.014, -0.3366, -0.1287), (1.014, -0.3366, 0.1287), (0.9811, -0.4442, -0.1287), (0.9811, -0.4442, 0.1287), (0.9281, -0.5434, -0.1287), (0.9281, -0.5434, 0.1287), (0.8568, -0.6303, -0.1287), (0.8568, -0.6303, 0.1287), (0.7698, -0.7017, -0.1287), (0.7698, -0.7017, 0.1287), (0.6706, -0.7547, -0.1287), (0.6706, -0.7547, 0.1287), (0.563, -0.7873, -0.1287), (0.563, -0.7874, 0.1287), (-0.4498, -0.7984, -0.1287), (-0.4498, -0.7984, 0.1287), (-0.5618, -0.7874, -0.1287), (-0.5618, -0.7874, 0.1287), (-0.6694, -0.7547, -0.1287), (-0.6694, -0.7547, 0.1287), (-0.7686, -0.7017, -0.1287), (-0.7686, -0.7017, 0.1287), (-0.8555, -0.6303, -0.1287), (-0.8555, -0.6304, 0.1287), (-0.9269, -0.5434, -0.1287), (-0.9269, -0.5434, 0.1287), (-0.9799, -0.4442, -0.1287), (-0.9799, -0.4442, 0.1287), (-1.013, -0.3366, -0.1287), (-1.013, -0.3366, 0.1287), (-1.024, 0.2243, -0.1287), (-1.024, 0.2242, 0.1287), (-1.013, 0.3362, -0.1287), (-1.013, 0.3362, 0.1287), (-0.9799, 0.4439, -0.1287), (-0.9799, 0.4438, 0.1287), (-0.9269, 0.543, -0.1287), (-0.9269, 0.543, 0.1287), (-0.8556, 0.6299, -0.1287), (-0.8556, 0.6299, 0.1287), (-0.7686, 0.7013, -0.1287), (-0.7686, 0.7013, 0.1287), (-0.6694, 0.7543, -0.1287), (-0.6694, 0.7543, 0.1287), (-0.5618, 0.787, -0.1287), (-0.5618, 0.787, 0.1287)], [], [(0, 1, 3, 2), (2, 3, 5, 4), (4, 5, 7, 6), (6, 7, 9, 8), (8, 9, 11, 10), (10, 11, 13, 12), (12, 13, 15, 14), (14, 15, 17, 16), (16, 17, 19, 18), (18, 19, 21, 20), (20, 21, 23, 22), (22, 23, 25, 24), (24, 25, 27, 26), (26, 27, 29, 28), (28, 29, 31, 30), (30, 31, 33, 32), (32, 33, 35, 34), (34, 35, 37, 36), (36, 37, 39, 38), (38, 39, 41, 40), (40, 41, 43, 42), (42, 43, 45, 44), (44, 45, 47, 46), (46, 47, 49, 48), (48, 49, 51, 50), (50, 51, 53, 52), (52, 53, 55, 54), (54, 55, 57, 56), (56, 57, 59, 58), (58, 59, 61, 60), (3, 1, 63, 61, 59, 57, 55, 53, 51, 49, 47, 45, 43, 41, 39, 37, 35, 33, 31, 29, 27, 25, 23, 21, 19, 17, 15, 13, 11, 9, 7, 5), (60, 61, 63, 62), (62, 63, 1, 0), (0, 2, 4, 6, 8, 10, 12, 14, 16, 18, 20, 22, 24, 26, 28, 30, 32, 34, 36, 38, 40, 42, 44, 46, 48, 50, 52, 54, 56, 58, 60, 62)])
me_cylinder_001.use_remesh_preserve_volume = False
me_cylinder_001.use_remesh_preserve_attributes = False
me_cylinder_001.use_mirror_vertex_groups = False
me_cylinder_001.update()
me_cube_011 = bpy.data.meshes.new('Cube.011')
me_cube_011.from_pydata([(-1.0, -0.09944, -0.8977), (-1.0, -0.09944, 1.005), (-1.0, 0.9999, -0.8977), (-1.0, 0.9999, 1.005), (1.0, -0.09944, -0.8977), (1.0, -0.09944, 1.005), (1.0, 0.9999, -0.8977), (1.0, 0.9999, 1.005)], [], [(0, 1, 3, 2), (6, 7, 5, 4), (4, 5, 1, 0), (2, 6, 4, 0), (7, 3, 1, 5), (2, 3, 7, 6)])
_uv = me_cube_011.uv_layers.new(name='UVMap')
_uv.uv.foreach_set('vector', [0.8005, 0.3931, 0.8005, 0.7672, 0.588, 0.7672, 0.588, 0.3931, 0.9616, 0.0, 0.9616, 0.374, 0.7491, 0.374, 0.7491, 5.857e-08, 0.0, 4.686e-08, 0.3746, 0.0, 0.3746, 0.3931, 4.693e-08, 0.3931, 7.039e-08, 0.7862, 0.0, 0.3931, 0.2134, 0.3931, 0.2134, 0.7862, 0.588, 0.3931, 0.588, 0.7862, 0.3746, 0.7862, 0.3746, 0.3931, 7.039e-08, 0.7862, 0.588, 0.7862, 0.9616, 0.374, 0.0, 0.3931])
me_cube_011.materials.append(mat_door_tree)
me_cube_011.use_remesh_preserve_volume = False
me_cube_011.use_remesh_preserve_attributes = False
me_cube_011.use_mirror_vertex_groups = False
me_cube_011.update()
me_cylinder_002 = bpy.data.meshes.new('Cylinder.002')
me_cylinder_002.from_pydata([(0.0, 1.0, -1.0), (0.0, 1.0, 1.0), (0.1951, 0.9808, -1.0), (0.1951, 0.9808, 1.0), (0.3827, 0.9239, -1.0), (0.3827, 0.9239, 1.0), (0.5556, 0.8315, -1.0), (0.5556, 0.8315, 1.0), (0.7071, 0.7071, -1.0), (0.7071, 0.7071, 1.0), (0.8315, 0.5556, -1.0), (0.8315, 0.5556, 1.0), (0.9239, 0.3827, -1.0), (0.9239, 0.3827, 1.0), (0.9808, 0.1951, -1.0), (0.9808, 0.1951, 1.0), (1.0, 7.55e-08, -1.0), (1.0, 7.55e-08, 1.0), (0.9808, -0.1951, -1.0), (0.9808, -0.1951, 1.0), (0.9239, -0.3827, -1.0), (0.9239, -0.3827, 1.0), (0.8315, -0.5556, -1.0), (0.8315, -0.5556, 1.0), (0.7071, -0.7071, -1.0), (0.7071, -0.7071, 1.0), (0.5556, -0.8315, -1.0), (0.5556, -0.8315, 1.0), (0.3827, -0.9239, -1.0), (0.3827, -0.9239, 1.0), (0.1951, -0.9808, -1.0), (0.1951, -0.9808, 1.0), (-3.258e-07, -1.0, -1.0), (-3.258e-07, -1.0, 1.0), (-0.1951, -0.9808, -1.0), (-0.1951, -0.9808, 1.0), (-0.3827, -0.9239, 1.0), (-0.5556, -0.8315, 1.0), (-0.7071, -0.7071, 1.0), (-0.8315, -0.5556, 1.0), (-0.9239, -0.3827, 1.0), (-0.9808, -0.1951, 1.0), (-1.0, 9.656e-07, 1.0), (-0.9808, 0.1951, 1.0), (-0.9239, 0.3827, 1.0), (-0.8315, 0.5556, 1.0), (-0.7071, 0.7071, 1.0), (-0.5556, 0.8315, 1.0), (-0.3827, 0.9239, 1.0), (-0.1951, 0.9808, -1.0), (-0.1951, 0.9808, 1.0), (0.0, 1.0, -0.402), (0.1951, 0.9808, -0.402), (0.3827, 0.9239, -0.402), (0.5556, 0.8315, -0.402), (0.7071, 0.7071, -0.402), (0.8315, 0.5556, -0.402), (0.9239, 0.3827, -0.402), (0.9808, 0.1951, -0.402), (1.0, 7.55e-08, -0.402), (0.9808, -0.1951, -0.402), (0.9239, -0.3827, -0.402), (0.8315, -0.5556, -0.402), (0.7071, -0.7071, -0.402), (0.5556, -0.8315, -0.402), (0.3827, -0.9239, -0.402), (0.1951, -0.9808, -0.402), (-3.258e-07, -1.0, -0.402), (-0.1951, -0.9808, -0.402), (-0.3827, -0.9239, -0.402), (-0.5556, -0.8315, -0.402), (-0.7071, -0.7071, -0.402), (-0.8315, -0.5556, -0.402), (-0.9239, -0.3827, -0.402), (-0.9808, -0.1951, -0.402), (-1.0, 9.656e-07, -0.402), (-0.9808, 0.1951, -0.402), (-0.9239, 0.3827, -0.402), (-0.8315, 0.5556, -0.402), (-0.7071, 0.7071, -0.402), (-0.5556, 0.8315, -0.402), (-0.3827, 0.9239, -0.402), (-0.1951, 0.9808, -0.402), (-10.06, -0.9796, -1.0), (-10.06, 0.982, -1.0), (-10.06, -0.9793, -0.402), (-10.06, 0.9823, -0.402), (-0.9982, 0.983, -0.402), (-0.9994, -0.978, -0.4019), (-0.1951, 1.788e-07, -1.0)], [], [(51, 1, 3, 52), (52, 3, 5, 53), (53, 5, 7, 54), (54, 7, 9, 55), (55, 9, 11, 56), (56, 11, 13, 57), (57, 13, 15, 58), (58, 15, 17, 59), (59, 17, 19, 60), (60, 19, 21, 61), (61, 21, 23, 62), (62, 23, 25, 63), (63, 25, 27, 64), (64, 27, 29, 65), (65, 29, 31, 66), (66, 31, 33, 67), (67, 33, 35, 68), (68, 35, 36, 69), (69, 36, 37, 70), (70, 37, 38, 71), (71, 38, 39, 72), (72, 39, 40, 73), (73, 40, 41, 74), (74, 41, 42, 75), (75, 42, 43, 76), (76, 43, 44, 77), (77, 44, 45, 78), (78, 45, 46, 79), (79, 46, 47, 80), (80, 47, 48, 81), (3, 1, 50, 48, 47, 46, 45, 44, 43, 42, 41, 40, 39, 38, 37, 36, 35, 33, 31, 29, 27, 25, 23, 21, 19, 17, 15, 13, 11, 9, 7, 5), (81, 48, 50, 82), (82, 50, 1, 51), (49, 82, 51, 0), (34, 68, 88, 85, 83), (32, 67, 68, 34), (30, 66, 67, 32), (28, 65, 66, 30), (26, 64, 65, 28), (24, 63, 64, 26), (22, 62, 63, 24), (20, 61, 62, 22), (18, 60, 61, 20), (16, 59, 60, 18), (14, 58, 59, 16), (12, 57, 58, 14), (10, 56, 57, 12), (8, 55, 56, 10), (6, 54, 55, 8), (4, 53, 54, 6), (2, 52, 53, 4), (0, 51, 52, 2), (82, 49, 84, 86, 87), (84, 83, 85, 86), (84, 49, 89, 34, 83), (76, 87, 75), (77, 87, 76), (78, 87, 77), (79, 87, 78), (80, 87, 79), (81, 87, 80), (82, 87, 81), (75, 88, 74), (74, 88, 73), (73, 88, 72), (72, 88, 71), (71, 88, 70), (70, 88, 69), (69, 88, 67), (86, 85, 88, 75, 87), (34, 89, 32), (32, 89, 30), (30, 89, 28), (28, 89, 26), (26, 89, 24), (24, 89, 22), (22, 89, 20), (20, 89, 18), (18, 89, 16), (16, 89, 14), (14, 89, 12), (12, 89, 10), (10, 89, 8), (8, 89, 6), (6, 89, 4), (4, 89, 2), (2, 89, 0), (49, 0, 89)])
me_cylinder_002.use_remesh_preserve_volume = False
me_cylinder_002.use_remesh_preserve_attributes = False
me_cylinder_002.use_mirror_vertex_groups = False
me_cylinder_002.update()
me_circle = bpy.data.meshes.new('Circle')
me_circle.from_pydata([(0.0, 1.0, 0.0), (-0.1951, 0.9808, 0.0), (-0.3827, 0.9239, 0.0), (-0.5556, 0.8315, 0.0), (-0.7071, 0.7071, 0.0), (-0.8315, 0.5556, 0.0), (-0.9239, 0.3827, 0.0), (-0.9808, 0.1951, 0.0), (-1.0, 7.55e-08, 0.0), (-0.9808, -0.1951, 0.0), (-0.9239, -0.3827, 0.0), (-0.8315, -0.5556, 0.0), (-0.7071, -0.7071, 0.0), (-0.5556, -0.8315, 0.0), (-0.3827, -0.9239, 0.0), (-0.1951, -0.9808, 0.0), (3.258e-07, -1.0, 0.0), (0.1951, -0.9808, 0.0), (0.3827, -0.9239, 0.0), (0.5556, -0.8315, 0.0), (0.7071, -0.7071, 0.0), (0.8315, -0.5556, 0.0), (0.9239, -0.3827, 0.0), (0.9808, -0.1951, 0.0), (1.0, 9.656e-07, 0.0), (0.9808, 0.1951, 0.0), (0.9239, 0.3827, 0.0), (0.8315, 0.5556, 0.0), (0.7071, 0.7071, 0.0), (0.5556, 0.8315, 0.0), (0.3827, 0.9239, 0.0), (0.1951, 0.9808, 0.0), (0.0, 1.0, 0.8421), (-0.1951, 0.9808, 0.8421), (-0.3827, 0.9239, 0.8421), (-0.5555, 0.8315, 0.8421), (-0.7071, 0.7071, 0.8421), (-0.8315, 0.5556, 0.8421), (-0.9238, 0.3827, 0.8421), (-0.9808, 0.1951, 0.8421), (-1.0, 3.869e-08, 0.8421), (-0.9808, -0.1951, 0.8421), (-0.9238, -0.3827, 0.8421), (-0.8315, -0.5556, 0.8421), (-0.7071, -0.7071, 0.8421), (-0.5555, -0.8315, 0.8421), (-0.3827, -0.9239, 0.8421), (-0.1951, -0.9808, 0.8421), (-7.169e-06, -1.0, 0.8421), (0.1951, -0.9808, 0.8421), (0.3827, -0.9239, 0.8421), (0.5556, -0.8315, 0.8421), (0.7071, -0.7071, 0.8421), (0.8315, -0.5556, 0.8421), (0.9239, -0.3827, 0.8421), (0.9808, -0.1951, 0.8421), (1.0, 9.288e-07, 0.8421), (0.9808, 0.1951, 0.8421), (0.9238, 0.3827, 0.8421), (0.8315, 0.5556, 0.8421), (0.7071, 0.7071, 0.8421), (0.5556, 0.8315, 0.8421), (0.3827, 0.9239, 0.8421), (0.1951, 0.9808, 0.8421), (0.0, 1.0, 0.8421), (-0.1951, 0.9808, 0.8421), (-0.3827, 0.9239, 0.8421), (-0.5555, 0.8315, 0.8421), (-0.7071, 0.7071, 0.8421), (-0.8315, 0.5556, 0.8421), (-0.9238, 0.3827, 0.8421), (-0.9808, 0.1951, 0.8421), (-1.0, 3.869e-08, 0.8421), (-0.9808, -0.1951, 0.8421), (-0.9238, -0.3827, 0.8421), (-0.8315, -0.5556, 0.8421), (-0.7071, -0.7071, 0.8421), (-0.5555, -0.8315, 0.8421), (-0.3827, -0.9239, 0.8421), (-0.1951, -0.9808, 0.8421), (-7.169e-06, -1.0, 0.8421), (0.1951, -0.9808, 0.8421), (0.3827, -0.9239, 0.8421), (0.5556, -0.8315, 0.8421), (0.7071, -0.7071, 0.8421), (0.8315, -0.5556, 0.8421), (0.9239, -0.3827, 0.8421), (0.9808, -0.1951, 0.8421), (1.0, 9.288e-07, 0.8421), (0.9808, 0.1951, 0.8421), (0.9238, 0.3827, 0.8421), (0.8315, 0.5556, 0.8421), (0.7071, 0.7071, 0.8421), (0.5556, 0.8315, 0.8421), (0.3827, 0.9239, 0.8421), (0.1951, 0.9808, 0.8421), (1.711e-05, 0.3124, 1.144), (-0.06098, 0.3064, 1.144), (-0.1195, 0.2886, 1.144), (-0.1735, 0.2597, 1.144), (-0.2209, 0.2209, 1.144), (-0.2597, 0.1735, 1.144), (-0.2886, 0.1195, 1.144), (-0.3064, 0.06093, 1.144), (-0.3124, -1.49e-05, 1.144), (-0.3064, -0.06096, 1.144), (-0.2886, -0.1196, 1.144), (-0.2597, -0.1736, 1.144), (-0.2209, -0.2209, 1.144), (-0.1735, -0.2598, 1.144), (-0.1196, -0.2886, 1.144), (-0.06095, -0.3064, 1.144), (-2.136e-05, -0.3124, 1.144), (0.06099, -0.3064, 1.144), (0.1195, -0.2886, 1.144), (0.1736, -0.2598, 1.144), (0.2209, -0.2209, 1.144), (0.2597, -0.1736, 1.144), (0.2886, -0.1196, 1.144), (0.3064, -0.06096, 1.144), (0.3124, -1.325e-05, 1.144), (0.3064, 0.06093, 1.144), (0.2886, 0.1195, 1.144), (0.2598, 0.1735, 1.144), (0.2209, 0.2209, 1.144), (0.1736, 0.2597, 1.144), (0.1196, 0.2886, 1.144), (0.06095, 0.3064, 1.144), (-8.657e-05, 0.3124, 0.3067), (-0.06102, 0.3064, 0.3067), (-0.1195, 0.2886, 0.3067), (-0.1736, 0.2597, 0.3067), (-0.2209, 0.2209, 0.3067), (-0.2597, 0.1736, 0.3067), (-0.2887, 0.1195, 0.3067), (-0.3064, 0.06092, 0.3067), (-0.3124, -2.652e-05, 0.3067), (-0.3064, -0.06097, 0.3067), (-0.2886, -0.1196, 0.3067), (-0.2597, -0.1736, 0.3067), (-0.2209, -0.2209, 0.3067), (-0.1735, -0.2598, 0.3067), (-0.1196, -0.2886, 0.3067), (-0.06097, -0.3064, 0.3067), (-0.0001113, -0.3124, 0.3067), (0.06104, -0.3064, 0.3067), (0.1195, -0.2886, 0.3067), (0.1736, -0.2598, 0.3067), (0.2208, -0.2209, 0.3067), (0.2597, -0.1736, 0.3067), (0.2887, -0.1196, 0.3067), (0.3064, -0.06097, 0.3067), (0.3124, -1.938e-05, 0.3067), (0.3063, 0.06092, 0.3067), (0.2886, 0.1195, 0.3067), (0.2597, 0.1736, 0.3067), (0.2209, 0.2209, 0.3067), (0.1736, 0.2597, 0.3067), (0.1196, 0.2886, 0.3067), (0.06105, 0.3064, 0.3067)], [], [(14, 15, 47, 46), (5, 6, 38, 37), (15, 16, 48, 47), (24, 25, 57, 56), (9, 10, 42, 41), (0, 1, 33, 32), (18, 19, 51, 50), (28, 29, 61, 60), (19, 20, 52, 51), (4, 5, 37, 36), (22, 23, 55, 54), (13, 14, 46, 45), (23, 24, 56, 55), (26, 27, 59, 58), (17, 18, 50, 49), (8, 9, 41, 40), (2, 3, 35, 34), (27, 28, 60, 59), (30, 31, 63, 62), (3, 4, 36, 35), (21, 22, 54, 53), (12, 13, 45, 44), (6, 7, 39, 38), (31, 0, 32, 63), (16, 17, 49, 48), (7, 8, 40, 39), (25, 26, 58, 57), (10, 11, 43, 42), (1, 2, 34, 33), (29, 30, 62, 61), (20, 21, 53, 52), (11, 12, 44, 43), (63, 32, 64, 95), (39, 40, 72, 71), (57, 58, 90, 89), (48, 49, 81, 80), (42, 43, 75, 74), (33, 34, 66, 65), (61, 62, 94, 93), (43, 44, 76, 75), (52, 53, 85, 84), (37, 38, 70, 69), (46, 47, 79, 78), (56, 57, 89, 88), (47, 48, 80, 79), (32, 33, 65, 64), (50, 51, 83, 82), (41, 42, 74, 73), (60, 61, 93, 92), (51, 52, 84, 83), (54, 55, 87, 86), (45, 46, 78, 77), (36, 37, 69, 68), (55, 56, 88, 87), (49, 50, 82, 81), (40, 41, 73, 72), (58, 59, 91, 90), (34, 35, 67, 66), (59, 60, 92, 91), (62, 63, 95, 94), (44, 45, 77, 76), (35, 36, 68, 67), (53, 54, 86, 85), (38, 39, 71, 70), (79, 80, 112, 111), (88, 89, 121, 120), (73, 74, 106, 105), (64, 65, 97, 96), (82, 83, 115, 114), (92, 93, 125, 124), (83, 84, 116, 115), (68, 69, 101, 100), (86, 87, 119, 118), (77, 78, 110, 109), (87, 88, 120, 119), (90, 91, 123, 122), (81, 82, 114, 113), (72, 73, 105, 104), (66, 67, 99, 98), (91, 92, 124, 123), (94, 95, 127, 126), (85, 86, 118, 117), (76, 77, 109, 108), (67, 68, 100, 99), (70, 71, 103, 102), (95, 64, 96, 127), (80, 81, 113, 112), (71, 72, 104, 103), (89, 90, 122, 121), (74, 75, 107, 106), (65, 66, 98, 97), (93, 94, 126, 125), (75, 76, 108, 107), (84, 85, 117, 116), (69, 70, 102, 101), (78, 79, 111, 110), (123, 124, 156, 155), (126, 127, 159, 158), (117, 118, 150, 149), (108, 109, 141, 140), (99, 100, 132, 131), (102, 103, 135, 134), (127, 96, 128, 159), (112, 113, 145, 144), (103, 104, 136, 135), (121, 122, 154, 153), (106, 107, 139, 138), (97, 98, 130, 129), (125, 126, 158, 157), (107, 108, 140, 139), (116, 117, 149, 148), (110, 111, 143, 142), (101, 102, 134, 133), (111, 112, 144, 143), (120, 121, 153, 152), (105, 106, 138, 137), (96, 97, 129, 128), (114, 115, 147, 146), (124, 125, 157, 156), (115, 116, 148, 147), (100, 101, 133, 132), (118, 119, 151, 150), (109, 110, 142, 141), (119, 120, 152, 151), (122, 123, 155, 154), (113, 114, 146, 145), (104, 105, 137, 136), (98, 99, 131, 130), (129, 130, 131, 132, 133, 134, 135, 136, 137, 138, 139, 140, 141, 142, 143, 144, 145, 146, 147, 148, 149, 150, 151, 152, 153, 154, 155, 156, 157, 158, 159, 128), (1, 0, 31, 30, 29, 28, 27, 26, 25, 24, 23, 22, 21, 20, 19, 18, 17, 16, 15, 14, 13, 12, 11, 10, 9, 8, 7, 6, 5, 4, 3, 2)])
me_circle.use_remesh_preserve_volume = False
me_circle.use_remesh_preserve_attributes = False
me_circle.use_mirror_vertex_groups = False
me_circle.update()

# ---- objects
ob_cylinder_003 = bpy.data.objects.new('Cylinder.003', me_cylinder_000)
ob_door_001 = bpy.data.objects.new('door.001', me_cube_000)
ob_cylinder_001 = bpy.data.objects.new('Cylinder.001', me_cylinder_003)
ob_cylinder_002 = bpy.data.objects.new('Cylinder.002', me_cylinder_005)
ob_cylinder_000 = bpy.data.objects.new('Cylinder.000', me_cylinder_001)
ob_door = bpy.data.objects.new('door', me_cube_011)
ob_handler = bpy.data.objects.new('handler', me_cylinder_002)
ob_handler_base = bpy.data.objects.new('handler_base', me_circle)

# ---- transforms, parenting, visibility, modifiers, constraints
ob_cylinder_003.location = (-0.3902, -0.01469, 0.2036)
ob_cylinder_003.rotation_euler = (1.571, -0.0, 0.0)
ob_cylinder_003.scale = (0.04221, 0.03257, -0.03257)
ob_cylinder_003.lineart.crease_threshold = 0.0
ob_door_001.location = (-0.004346, 0.0874, -0.1384)
ob_door_001.scale = (0.5957, -0.1184, 1.131)
ob_door_001.lineart.crease_threshold = 0.0
ob_cylinder_001.location = (-0.3969, -0.02463, -0.04732)
ob_cylinder_001.rotation_euler = (1.571, -0.0, 0.0)
ob_cylinder_001.scale = (-0.01197, -0.01197, 0.01197)
ob_cylinder_001.lineart.crease_threshold = 0.0
ob_cylinder_002.location = (0.01418, -0.01513, 0.4856)
ob_cylinder_002.rotation_euler = (1.571, -0.0, 0.0)
ob_cylinder_002.scale = (0.01879, 0.01879, -0.007194)
ob_cylinder_002.lineart.crease_threshold = 0.0
ob_cylinder_000.location = (0.01758, -0.01932, 0.7214)
ob_cylinder_000.rotation_euler = (1.571, -0.0, 0.0)
ob_cylinder_000.scale = (0.05546, 0.04279, -0.04279)
ob_cylinder_000.lineart.crease_threshold = 0.0
ob_door.location = (-0.004346, 0.0874, -0.1384)
ob_door.scale = (0.4866, -0.1027, 0.9803)
ob_door.lineart.crease_threshold = 0.0
ob_handler.location = (-0.3935, -0.07205, 0.04419)
ob_handler.rotation_euler = (-1.571, -0.0, 0.0)
ob_handler.scale = (-0.01377, -0.01377, 0.01377)
ob_handler.lineart.crease_threshold = 0.0
ob_handler_base.location = (-0.3935, -0.005649, 0.04419)
ob_handler_base.rotation_euler = (-1.571, -0.0, 0.0)
ob_handler_base.scale = (0.04719, 0.04719, -0.04719)
ob_handler_base.lineart.crease_threshold = 0.0

# ---- collection membership
col_collection_1.objects.link(ob_cylinder_003)
col_collection_1.objects.link(ob_door_001)
col_collection_1.objects.link(ob_cylinder_001)
col_collection_1.objects.link(ob_cylinder_002)
col_collection_1.objects.link(ob_cylinder_000)
col_collection_1.objects.link(ob_door)
col_collection_1.objects.link(ob_handler)
col_collection_1.objects.link(ob_handler_base)

# ---- scene / render settings (as saved in the file)
scene.frame_start = 1; scene.frame_end = 250; scene.frame_set(4)
scene.render.engine = 'BLENDER_EEVEE_NEXT'
scene.render.resolution_percentage = 50
scene.render.dither_intensity = 0.0
scene.cycles.use_denoising = False
scene.cycles.samples = 128
scene.cycles.sampling_pattern = 'TABULATED_SOBOL'
scene.cycles.use_adaptive_sampling = False
scene.cycles.use_light_tree = False
scene.cycles.blur_glossy = 0.0
scene.cycles.sample_clamp_indirect = 0.0
scene.view_settings.view_transform = 'Standard'
bpy.context.view_layer.update()

# ---- added for rendering (the .blend has no active camera and no usable light): camera, sun
cam_auto = bpy.data.cameras.new('AutoCamera')
cam_auto.lens = 50.0
cam_auto.sensor_width = 36.0
cam_auto.clip_end = 1000.0
ob_auto_camera = bpy.data.objects.new('AutoCamera', cam_auto)
scene.collection.objects.link(ob_auto_camera)
ob_auto_camera.location = (2.13509, -2.56065, 1.66861)
ob_auto_camera.rotation_euler = (1.09748, -7.21219e-08, 0.694738)
scene.camera = ob_auto_camera
light_auto_sun = bpy.data.lights.new('AutoSun', 'SUN')
light_auto_sun.energy = 3.0
light_auto_sun.angle = 0.0523599
ob_auto_sun = bpy.data.objects.new('AutoSun', light_auto_sun)
scene.collection.objects.link(ob_auto_sun)
ob_auto_sun.rotation_euler = (0.872665, 0.174533, 0.523599)
bpy.context.view_layer.update()
